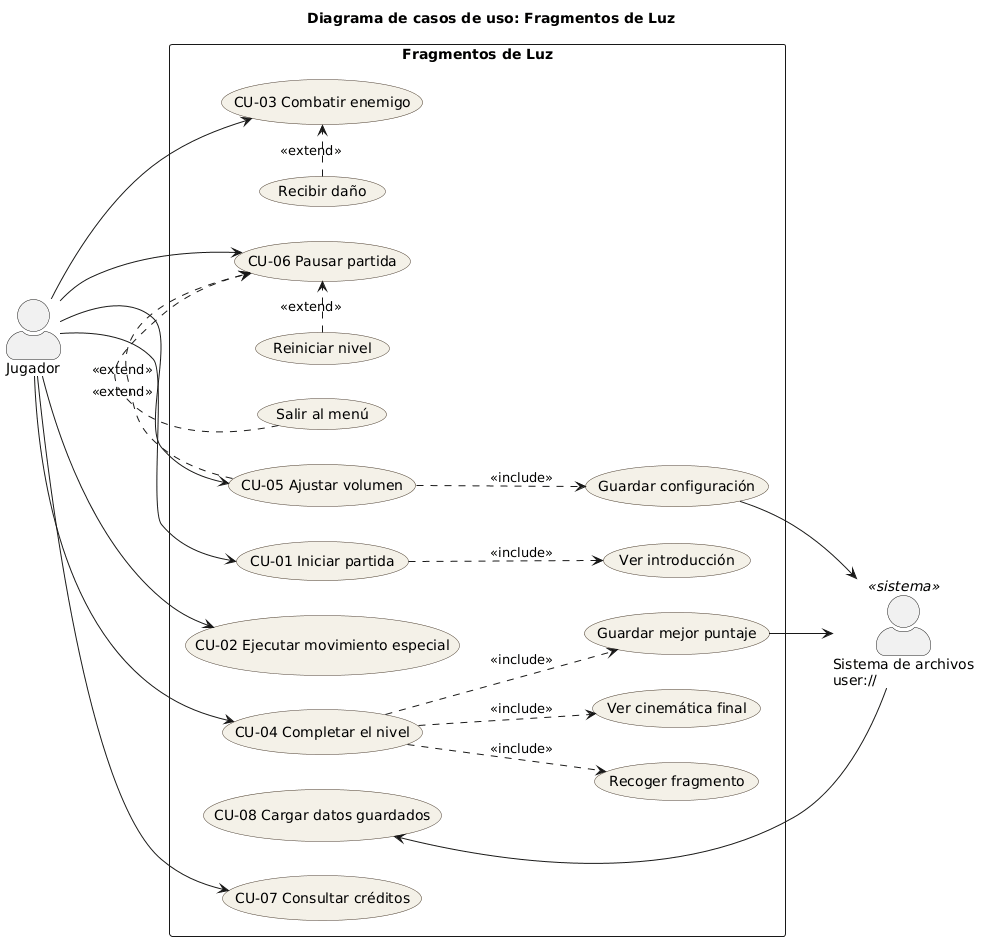

The diagram above was rendered by PlantUML. Its source (embedded in the PNG):
@startuml
title Diagrama de casos de uso: Fragmentos de Luz
left to right direction
skinparam actorStyle awesome
skinparam usecase {
  BackgroundColor #F4F1E8
  BorderColor #4A3B2C
}
skinparam packageStyle rectangle

actor "Jugador" as J
actor "Sistema de archivos\nuser://" as SA <<sistema>>

rectangle "Fragmentos de Luz" {
  usecase "CU-01 Iniciar partida" as CU01
  usecase "Ver introducción" as VI
  usecase "CU-02 Ejecutar movimiento especial" as CU02
  usecase "CU-03 Combatir enemigo" as CU03
  usecase "Recibir daño" as RD
  usecase "CU-04 Completar el nivel" as CU04
  usecase "Recoger fragmento" as RF
  usecase "Ver cinemática final" as VC
  usecase "Guardar mejor puntaje" as GP
  usecase "CU-05 Ajustar volumen" as CU05
  usecase "Guardar configuración" as GC
  usecase "CU-06 Pausar partida" as CU06
  usecase "Reiniciar nivel" as RN
  usecase "Salir al menú" as SM
  usecase "CU-07 Consultar créditos" as CU07
  usecase "CU-08 Cargar datos guardados" as CU08
}

J --> CU01
J --> CU02
J --> CU03
J --> CU04
J --> CU05
J --> CU06
J --> CU07

CU01 ..> VI : <<include>>
RD .> CU03 : <<extend>>
CU04 ..> RF : <<include>>
CU04 ..> VC : <<include>>
CU04 ..> GP : <<include>>
CU05 ..> GC : <<include>>
RN .> CU06 : <<extend>>
CU05 .> CU06 : <<extend>>
SM .> CU06 : <<extend>>

GP --> SA
GC --> SA
CU08 <-- SA
@enduml